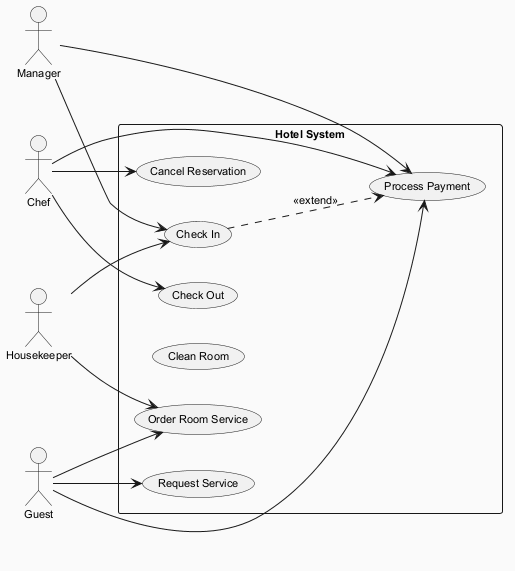

The diagram above was rendered by PlantUML. Its source (embedded in the PNG):
@startuml
skinparam backgroundColor #FAFAFA
skinparam classBackgroundColor #FFF3E0
skinparam classBorderColor #E65100
skinparam defaultFontSize 11
left to right direction
actor "Manager" as M
actor "Guest" as G
actor "Chef" as C
actor "Housekeeper" as H
rectangle "Hotel System" {
  usecase "Check In" as UC_CheckIn
  usecase "Check Out" as UC_CheckOut
  usecase "Order Room Service" as UC_OrderRoomService
  usecase "Clean Room" as UC_CleanRoom
  usecase "Process Payment" as UC_ProcessPayment
  usecase "Cancel Reservation" as UC_CancelReservation
  usecase "Request Service" as UC_RequestService
}
M --> UC_CheckIn
M --> UC_ProcessPayment
G --> UC_ProcessPayment
G --> UC_RequestService
G --> UC_OrderRoomService
C --> UC_CancelReservation
C --> UC_CheckOut
C --> UC_ProcessPayment
H --> UC_CheckIn
H --> UC_OrderRoomService
UC_CheckIn ..> UC_ProcessPayment : <<extend>>
@enduml